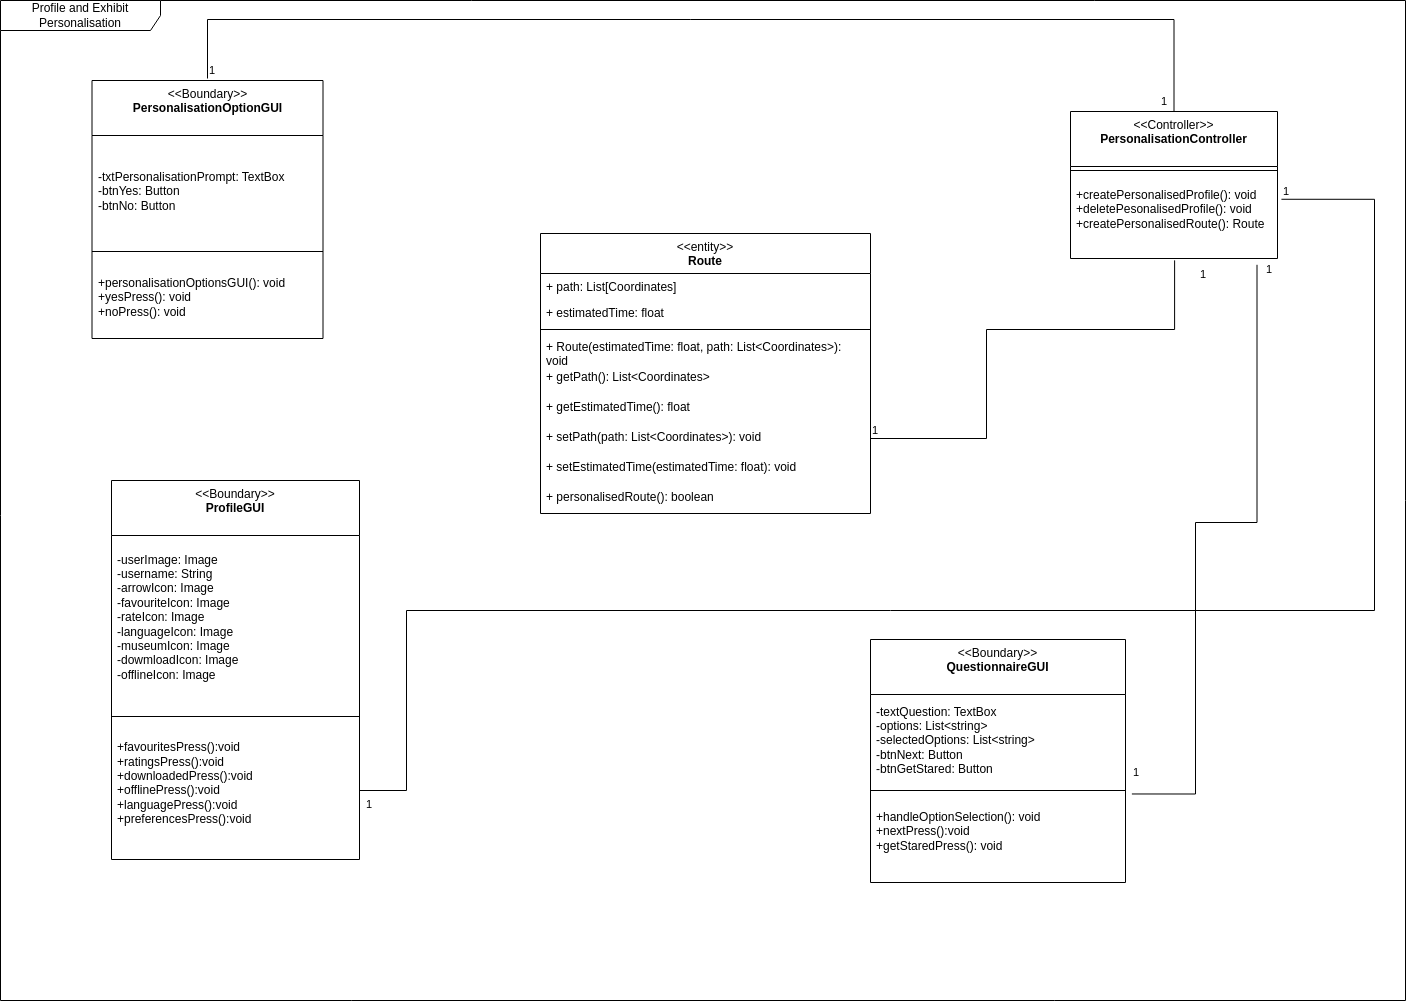

The diagram above was exported from draw.io. Its source (the exported page's mxGraphModel, read from the mxfile embedded in the PNG):
<mxGraphModel dx="720" dy="529" grid="0" gridSize="10" guides="1" tooltips="1" connect="1" arrows="1" fold="1" page="1" pageScale="1" pageWidth="827" pageHeight="1169" math="0" shadow="0">
  <root>
    <mxCell id="WIyWlLk6GJQsqaUBKTNV-0" />
    <mxCell id="WIyWlLk6GJQsqaUBKTNV-1" parent="WIyWlLk6GJQsqaUBKTNV-0" />
    <mxCell id="3QtL0Roowi1bdVcyiD9X-15" value="&amp;lt;&amp;lt;Controller&amp;gt;&amp;gt;&lt;br&gt;&lt;b&gt;PersonalisationController&lt;/b&gt;&lt;div&gt;&lt;br/&gt;&lt;/div&gt;" style="swimlane;fontStyle=0;align=center;verticalAlign=top;childLayout=stackLayout;horizontal=1;startSize=55;horizontalStack=0;resizeParent=1;resizeParentMax=0;resizeLast=0;collapsible=0;marginBottom=0;html=1;whiteSpace=wrap;" parent="WIyWlLk6GJQsqaUBKTNV-1" vertex="1">
      <mxGeometry x="1113" y="127" width="207" height="147" as="geometry" />
    </mxCell>
    <mxCell id="3QtL0Roowi1bdVcyiD9X-20" value="" style="line;strokeWidth=1;fillColor=none;align=left;verticalAlign=middle;spacingTop=-1;spacingLeft=3;spacingRight=3;rotatable=0;labelPosition=right;points=[];portConstraint=eastwest;" parent="3QtL0Roowi1bdVcyiD9X-15" vertex="1">
      <mxGeometry y="55" width="207" height="8" as="geometry" />
    </mxCell>
    <mxCell id="3QtL0Roowi1bdVcyiD9X-22" value="+createPersonalisedProfile(): void&lt;div&gt;+deletePesonalisedProfile(): void&lt;/div&gt;&lt;div&gt;+createPersonalisedRoute(): Route&lt;/div&gt;&lt;div&gt;&lt;br&gt;&lt;/div&gt;" style="text;html=1;strokeColor=none;fillColor=none;align=left;verticalAlign=middle;spacingLeft=4;spacingRight=4;overflow=hidden;rotatable=0;points=[[0,0.5],[1,0.5]];portConstraint=eastwest;whiteSpace=wrap;" parent="3QtL0Roowi1bdVcyiD9X-15" vertex="1">
      <mxGeometry y="63" width="207" height="84" as="geometry" />
    </mxCell>
    <mxCell id="3QtL0Roowi1bdVcyiD9X-31" value="&amp;lt;&amp;lt;Boundary&amp;gt;&amp;gt;&lt;br&gt;&lt;b&gt;PersonalisationOptionGUI&lt;/b&gt;&lt;div&gt;&lt;br/&gt;&lt;/div&gt;" style="swimlane;fontStyle=0;align=center;verticalAlign=top;childLayout=stackLayout;horizontal=1;startSize=55;horizontalStack=0;resizeParent=1;resizeParentMax=0;resizeLast=0;collapsible=0;marginBottom=0;html=1;whiteSpace=wrap;" parent="WIyWlLk6GJQsqaUBKTNV-1" vertex="1">
      <mxGeometry x="134.5" y="96" width="231" height="258" as="geometry" />
    </mxCell>
    <mxCell id="3QtL0Roowi1bdVcyiD9X-33" value="-txtPersonalisationPrompt: TextBox&lt;div&gt;-btnYes: Button&lt;/div&gt;&lt;div&gt;-btnNo: Button&lt;/div&gt;" style="text;html=1;strokeColor=none;fillColor=none;align=left;verticalAlign=middle;spacingLeft=4;spacingRight=4;overflow=hidden;rotatable=0;points=[[0,0.5],[1,0.5]];portConstraint=eastwest;whiteSpace=wrap;" parent="3QtL0Roowi1bdVcyiD9X-31" vertex="1">
      <mxGeometry y="55" width="231" height="112" as="geometry" />
    </mxCell>
    <mxCell id="3QtL0Roowi1bdVcyiD9X-36" value="" style="line;strokeWidth=1;fillColor=none;align=left;verticalAlign=middle;spacingTop=-1;spacingLeft=3;spacingRight=3;rotatable=0;labelPosition=right;points=[];portConstraint=eastwest;" parent="3QtL0Roowi1bdVcyiD9X-31" vertex="1">
      <mxGeometry y="167" width="231" height="8" as="geometry" />
    </mxCell>
    <mxCell id="3QtL0Roowi1bdVcyiD9X-38" value="&lt;div&gt;&lt;span style=&quot;background-color: transparent; color: light-dark(rgb(0, 0, 0), rgb(255, 255, 255));&quot;&gt;+personalisationOptionsGUI(): void&lt;/span&gt;&lt;/div&gt;&lt;div&gt;&lt;span style=&quot;background-color: transparent; color: light-dark(rgb(0, 0, 0), rgb(255, 255, 255));&quot;&gt;+yesPress(): void&lt;/span&gt;&lt;/div&gt;&lt;div&gt;+noPress(): void&lt;/div&gt;" style="text;html=1;strokeColor=none;fillColor=none;align=left;verticalAlign=middle;spacingLeft=4;spacingRight=4;overflow=hidden;rotatable=0;points=[[0,0.5],[1,0.5]];portConstraint=eastwest;whiteSpace=wrap;" parent="3QtL0Roowi1bdVcyiD9X-31" vertex="1">
      <mxGeometry y="175" width="231" height="83" as="geometry" />
    </mxCell>
    <mxCell id="3QtL0Roowi1bdVcyiD9X-39" value="" style="endArrow=none;html=1;edgeStyle=orthogonalEdgeStyle;rounded=0;entryX=0.5;entryY=0;entryDx=0;entryDy=0;" parent="WIyWlLk6GJQsqaUBKTNV-1" target="3QtL0Roowi1bdVcyiD9X-15" edge="1">
      <mxGeometry relative="1" as="geometry">
        <mxPoint x="250" y="94" as="sourcePoint" />
        <mxPoint x="1023" y="515" as="targetPoint" />
        <Array as="points">
          <mxPoint x="250" y="35" />
          <mxPoint x="1217" y="35" />
        </Array>
      </mxGeometry>
    </mxCell>
    <mxCell id="3QtL0Roowi1bdVcyiD9X-40" value="1" style="edgeLabel;resizable=0;html=1;align=left;verticalAlign=bottom;" parent="3QtL0Roowi1bdVcyiD9X-39" connectable="0" vertex="1">
      <mxGeometry x="-1" relative="1" as="geometry" />
    </mxCell>
    <mxCell id="3QtL0Roowi1bdVcyiD9X-41" value="1" style="edgeLabel;resizable=0;html=1;align=right;verticalAlign=bottom;" parent="3QtL0Roowi1bdVcyiD9X-39" connectable="0" vertex="1">
      <mxGeometry x="1" relative="1" as="geometry">
        <mxPoint x="-7" y="-3" as="offset" />
      </mxGeometry>
    </mxCell>
    <mxCell id="3QtL0Roowi1bdVcyiD9X-42" value="Profile and Exhibit Personalisation" style="shape=umlFrame;whiteSpace=wrap;html=1;pointerEvents=0;recursiveResize=0;container=1;collapsible=0;width=160;" parent="WIyWlLk6GJQsqaUBKTNV-1" vertex="1">
      <mxGeometry x="43" y="16" width="1405" height="1000" as="geometry" />
    </mxCell>
    <mxCell id="3QtL0Roowi1bdVcyiD9X-23" value="&amp;lt;&amp;lt;Boundary&amp;gt;&amp;gt;&lt;br&gt;&lt;b&gt;ProfileGUI&lt;/b&gt;" style="swimlane;fontStyle=0;align=center;verticalAlign=top;childLayout=stackLayout;horizontal=1;startSize=55;horizontalStack=0;resizeParent=1;resizeParentMax=0;resizeLast=0;collapsible=0;marginBottom=0;html=1;whiteSpace=wrap;" parent="3QtL0Roowi1bdVcyiD9X-42" vertex="1">
      <mxGeometry x="111" y="480" width="248" height="379" as="geometry" />
    </mxCell>
    <mxCell id="3QtL0Roowi1bdVcyiD9X-25" value="-userImage: Image&lt;div&gt;-username: String&lt;/div&gt;&lt;div&gt;-arrowIcon: Image&lt;/div&gt;&lt;div&gt;-favouriteIcon: Image&lt;/div&gt;&lt;div&gt;-rateIcon: Image&lt;/div&gt;&lt;div&gt;-languageIcon: Image&lt;/div&gt;&lt;div&gt;-museumIcon: Image&lt;/div&gt;&lt;div&gt;-dowmloadIcon: Image&lt;/div&gt;&lt;div&gt;-offlineIcon: Image&lt;/div&gt;&lt;div&gt;&lt;br&gt;&lt;/div&gt;" style="text;html=1;strokeColor=none;fillColor=none;align=left;verticalAlign=middle;spacingLeft=4;spacingRight=4;overflow=hidden;rotatable=0;points=[[0,0.5],[1,0.5]];portConstraint=eastwest;whiteSpace=wrap;" parent="3QtL0Roowi1bdVcyiD9X-23" vertex="1">
      <mxGeometry y="55" width="248" height="177" as="geometry" />
    </mxCell>
    <mxCell id="3QtL0Roowi1bdVcyiD9X-28" value="" style="line;strokeWidth=1;fillColor=none;align=left;verticalAlign=middle;spacingTop=-1;spacingLeft=3;spacingRight=3;rotatable=0;labelPosition=right;points=[];portConstraint=eastwest;" parent="3QtL0Roowi1bdVcyiD9X-23" vertex="1">
      <mxGeometry y="232" width="248" height="8" as="geometry" />
    </mxCell>
    <mxCell id="3QtL0Roowi1bdVcyiD9X-30" value="+favouritesPress():void&lt;div&gt;+ratingsPress():void&lt;/div&gt;&lt;div&gt;+downloadedPress():void&lt;/div&gt;&lt;div&gt;+offlinePress():void&lt;/div&gt;&lt;div&gt;+languagePress():void&lt;/div&gt;&lt;div&gt;+preferencesPress():void&lt;/div&gt;&lt;div&gt;&lt;br&gt;&lt;/div&gt;" style="text;html=1;strokeColor=none;fillColor=none;align=left;verticalAlign=middle;spacingLeft=4;spacingRight=4;overflow=hidden;rotatable=0;points=[[0,0.5],[1,0.5]];portConstraint=eastwest;whiteSpace=wrap;" parent="3QtL0Roowi1bdVcyiD9X-23" vertex="1">
      <mxGeometry y="240" width="248" height="139" as="geometry" />
    </mxCell>
    <mxCell id="3QtL0Roowi1bdVcyiD9X-49" value="&lt;div&gt;&lt;span style=&quot;font-weight: normal;&quot;&gt;&amp;lt;&amp;lt;entity&amp;gt;&amp;gt;&lt;/span&gt;&lt;/div&gt;Route" style="swimlane;fontStyle=1;align=center;verticalAlign=top;childLayout=stackLayout;horizontal=1;startSize=40;horizontalStack=0;resizeParent=1;resizeParentMax=0;resizeLast=0;collapsible=1;marginBottom=0;whiteSpace=wrap;html=1;" parent="3QtL0Roowi1bdVcyiD9X-42" vertex="1">
      <mxGeometry x="540" y="233" width="330" height="280" as="geometry" />
    </mxCell>
    <mxCell id="3QtL0Roowi1bdVcyiD9X-50" value="+ path: List[Coordinates]" style="text;strokeColor=none;fillColor=none;align=left;verticalAlign=top;spacingLeft=4;spacingRight=4;overflow=hidden;rotatable=0;points=[[0,0.5],[1,0.5]];portConstraint=eastwest;whiteSpace=wrap;html=1;" parent="3QtL0Roowi1bdVcyiD9X-49" vertex="1">
      <mxGeometry y="40" width="330" height="26" as="geometry" />
    </mxCell>
    <mxCell id="3QtL0Roowi1bdVcyiD9X-51" value="+ estimatedTime: float" style="text;strokeColor=none;fillColor=none;align=left;verticalAlign=top;spacingLeft=4;spacingRight=4;overflow=hidden;rotatable=0;points=[[0,0.5],[1,0.5]];portConstraint=eastwest;whiteSpace=wrap;html=1;" parent="3QtL0Roowi1bdVcyiD9X-49" vertex="1">
      <mxGeometry y="66" width="330" height="26" as="geometry" />
    </mxCell>
    <mxCell id="3QtL0Roowi1bdVcyiD9X-52" value="" style="line;strokeWidth=1;fillColor=none;align=left;verticalAlign=middle;spacingTop=-1;spacingLeft=3;spacingRight=3;rotatable=0;labelPosition=right;points=[];portConstraint=eastwest;strokeColor=inherit;" parent="3QtL0Roowi1bdVcyiD9X-49" vertex="1">
      <mxGeometry y="92" width="330" height="8" as="geometry" />
    </mxCell>
    <mxCell id="3QtL0Roowi1bdVcyiD9X-53" value="+ Route(estimatedTime: float, path: List&amp;lt;Coordinates&amp;gt;): void" style="text;strokeColor=none;fillColor=none;align=left;verticalAlign=top;spacingLeft=4;spacingRight=4;overflow=hidden;rotatable=0;points=[[0,0.5],[1,0.5]];portConstraint=eastwest;whiteSpace=wrap;html=1;" parent="3QtL0Roowi1bdVcyiD9X-49" vertex="1">
      <mxGeometry y="100" width="330" height="30" as="geometry" />
    </mxCell>
    <mxCell id="3QtL0Roowi1bdVcyiD9X-54" value="+ getPath(): List&amp;lt;Coordinates&amp;gt;" style="text;strokeColor=none;fillColor=none;align=left;verticalAlign=top;spacingLeft=4;spacingRight=4;overflow=hidden;rotatable=0;points=[[0,0.5],[1,0.5]];portConstraint=eastwest;whiteSpace=wrap;html=1;" parent="3QtL0Roowi1bdVcyiD9X-49" vertex="1">
      <mxGeometry y="130" width="330" height="30" as="geometry" />
    </mxCell>
    <mxCell id="3QtL0Roowi1bdVcyiD9X-55" value="+ getEstimatedTime(): float" style="text;strokeColor=none;fillColor=none;align=left;verticalAlign=top;spacingLeft=4;spacingRight=4;overflow=hidden;rotatable=0;points=[[0,0.5],[1,0.5]];portConstraint=eastwest;whiteSpace=wrap;html=1;" parent="3QtL0Roowi1bdVcyiD9X-49" vertex="1">
      <mxGeometry y="160" width="330" height="30" as="geometry" />
    </mxCell>
    <mxCell id="3QtL0Roowi1bdVcyiD9X-56" value="+ setPath(path: List&amp;lt;Coordinates&amp;gt;): void" style="text;strokeColor=none;fillColor=none;align=left;verticalAlign=top;spacingLeft=4;spacingRight=4;overflow=hidden;rotatable=0;points=[[0,0.5],[1,0.5]];portConstraint=eastwest;whiteSpace=wrap;html=1;" parent="3QtL0Roowi1bdVcyiD9X-49" vertex="1">
      <mxGeometry y="190" width="330" height="30" as="geometry" />
    </mxCell>
    <mxCell id="3QtL0Roowi1bdVcyiD9X-57" value="+ setEstimatedTime(estimatedTime: float): void" style="text;strokeColor=none;fillColor=none;align=left;verticalAlign=top;spacingLeft=4;spacingRight=4;overflow=hidden;rotatable=0;points=[[0,0.5],[1,0.5]];portConstraint=eastwest;whiteSpace=wrap;html=1;" parent="3QtL0Roowi1bdVcyiD9X-49" vertex="1">
      <mxGeometry y="220" width="330" height="30" as="geometry" />
    </mxCell>
    <mxCell id="3QtL0Roowi1bdVcyiD9X-59" value="+ personalisedRoute(): boolean" style="text;strokeColor=none;fillColor=none;align=left;verticalAlign=top;spacingLeft=4;spacingRight=4;overflow=hidden;rotatable=0;points=[[0,0.5],[1,0.5]];portConstraint=eastwest;whiteSpace=wrap;html=1;" parent="3QtL0Roowi1bdVcyiD9X-49" vertex="1">
      <mxGeometry y="250" width="330" height="30" as="geometry" />
    </mxCell>
    <mxCell id="4XlQt87d464CBhAci1XD-4" value="&amp;lt;&amp;lt;Boundary&amp;gt;&amp;gt;&lt;br&gt;&lt;b&gt;QuestionnaireGUI&lt;/b&gt;" style="swimlane;fontStyle=0;align=center;verticalAlign=top;childLayout=stackLayout;horizontal=1;startSize=55;horizontalStack=0;resizeParent=1;resizeParentMax=0;resizeLast=0;collapsible=0;marginBottom=0;html=1;whiteSpace=wrap;" parent="3QtL0Roowi1bdVcyiD9X-42" vertex="1">
      <mxGeometry x="870" y="639" width="255" height="243" as="geometry" />
    </mxCell>
    <mxCell id="4XlQt87d464CBhAci1XD-5" value="-textQuestion: TextBox&lt;div&gt;-options: List&amp;lt;string&amp;gt;&lt;/div&gt;&lt;div&gt;-selectedOptions: List&amp;lt;string&amp;gt;&lt;/div&gt;&lt;div&gt;-btnNext: Button&lt;/div&gt;&lt;div&gt;-btnGetStared: Button&lt;/div&gt;" style="text;html=1;strokeColor=none;fillColor=none;align=left;verticalAlign=middle;spacingLeft=4;spacingRight=4;overflow=hidden;rotatable=0;points=[[0,0.5],[1,0.5]];portConstraint=eastwest;whiteSpace=wrap;" parent="4XlQt87d464CBhAci1XD-4" vertex="1">
      <mxGeometry y="55" width="255" height="92" as="geometry" />
    </mxCell>
    <mxCell id="4XlQt87d464CBhAci1XD-6" value="" style="line;strokeWidth=1;fillColor=none;align=left;verticalAlign=middle;spacingTop=-1;spacingLeft=3;spacingRight=3;rotatable=0;labelPosition=right;points=[];portConstraint=eastwest;" parent="4XlQt87d464CBhAci1XD-4" vertex="1">
      <mxGeometry y="147" width="255" height="8" as="geometry" />
    </mxCell>
    <mxCell id="4XlQt87d464CBhAci1XD-7" value="&lt;div&gt;&lt;div&gt;+handleOptionSelection(): void&lt;br&gt;&lt;div&gt;+nextPress():void&lt;/div&gt;&lt;div&gt;+getStaredPress(): void&lt;/div&gt;&lt;div&gt;&lt;div&gt;&lt;br&gt;&lt;/div&gt;&lt;/div&gt;&lt;/div&gt;&lt;/div&gt;" style="text;html=1;strokeColor=none;fillColor=none;align=left;verticalAlign=middle;spacingLeft=4;spacingRight=4;overflow=hidden;rotatable=0;points=[[0,0.5],[1,0.5]];portConstraint=eastwest;whiteSpace=wrap;" parent="4XlQt87d464CBhAci1XD-4" vertex="1">
      <mxGeometry y="155" width="255" height="88" as="geometry" />
    </mxCell>
    <mxCell id="3QtL0Roowi1bdVcyiD9X-43" value="" style="endArrow=none;html=1;edgeStyle=orthogonalEdgeStyle;rounded=0;entryX=0.503;entryY=1.022;entryDx=0;entryDy=0;entryPerimeter=0;exitX=1;exitY=0.5;exitDx=0;exitDy=0;" parent="WIyWlLk6GJQsqaUBKTNV-1" source="3QtL0Roowi1bdVcyiD9X-56" target="3QtL0Roowi1bdVcyiD9X-22" edge="1">
      <mxGeometry relative="1" as="geometry">
        <mxPoint x="945" y="591" as="sourcePoint" />
        <mxPoint x="1053" y="518" as="targetPoint" />
        <Array as="points">
          <mxPoint x="1029" y="454" />
          <mxPoint x="1029" y="345" />
          <mxPoint x="1217" y="345" />
        </Array>
      </mxGeometry>
    </mxCell>
    <mxCell id="3QtL0Roowi1bdVcyiD9X-44" value="1" style="edgeLabel;resizable=0;html=1;align=left;verticalAlign=bottom;" parent="3QtL0Roowi1bdVcyiD9X-43" connectable="0" vertex="1">
      <mxGeometry x="-1" relative="1" as="geometry" />
    </mxCell>
    <mxCell id="3QtL0Roowi1bdVcyiD9X-45" value="1" style="edgeLabel;resizable=0;html=1;align=right;verticalAlign=bottom;" parent="3QtL0Roowi1bdVcyiD9X-43" connectable="0" vertex="1">
      <mxGeometry x="1" relative="1" as="geometry">
        <mxPoint x="32" y="22" as="offset" />
      </mxGeometry>
    </mxCell>
    <mxCell id="3QtL0Roowi1bdVcyiD9X-46" value="" style="endArrow=none;html=1;edgeStyle=orthogonalEdgeStyle;rounded=0;exitX=1.019;exitY=0.295;exitDx=0;exitDy=0;exitPerimeter=0;" parent="WIyWlLk6GJQsqaUBKTNV-1" source="3QtL0Roowi1bdVcyiD9X-22" target="3QtL0Roowi1bdVcyiD9X-30" edge="1">
      <mxGeometry relative="1" as="geometry">
        <mxPoint x="893" y="518" as="sourcePoint" />
        <mxPoint x="1053" y="518" as="targetPoint" />
        <Array as="points">
          <mxPoint x="1417" y="215" />
          <mxPoint x="1417" y="626" />
          <mxPoint x="449" y="626" />
          <mxPoint x="449" y="806" />
        </Array>
      </mxGeometry>
    </mxCell>
    <mxCell id="3QtL0Roowi1bdVcyiD9X-47" value="1" style="edgeLabel;resizable=0;html=1;align=left;verticalAlign=bottom;" parent="3QtL0Roowi1bdVcyiD9X-46" connectable="0" vertex="1">
      <mxGeometry x="-1" relative="1" as="geometry" />
    </mxCell>
    <mxCell id="3QtL0Roowi1bdVcyiD9X-48" value="1" style="edgeLabel;resizable=0;html=1;align=right;verticalAlign=bottom;" parent="3QtL0Roowi1bdVcyiD9X-46" connectable="0" vertex="1">
      <mxGeometry x="1" relative="1" as="geometry">
        <mxPoint x="13" y="22" as="offset" />
      </mxGeometry>
    </mxCell>
    <mxCell id="3QtL0Roowi1bdVcyiD9X-60" value="" style="endArrow=none;html=1;edgeStyle=orthogonalEdgeStyle;rounded=0;entryX=0.901;entryY=1.075;entryDx=0;entryDy=0;entryPerimeter=0;exitX=1.025;exitY=-0.006;exitDx=0;exitDy=0;exitPerimeter=0;" parent="WIyWlLk6GJQsqaUBKTNV-1" source="4XlQt87d464CBhAci1XD-7" target="3QtL0Roowi1bdVcyiD9X-22" edge="1">
      <mxGeometry relative="1" as="geometry">
        <mxPoint x="893" y="479" as="sourcePoint" />
        <mxPoint x="1053" y="479" as="targetPoint" />
        <Array as="points">
          <mxPoint x="1238" y="810" />
          <mxPoint x="1238" y="538" />
          <mxPoint x="1300" y="538" />
        </Array>
      </mxGeometry>
    </mxCell>
    <mxCell id="3QtL0Roowi1bdVcyiD9X-61" value="1&lt;div&gt;&lt;br&gt;&lt;/div&gt;" style="edgeLabel;resizable=0;html=1;align=left;verticalAlign=bottom;" parent="3QtL0Roowi1bdVcyiD9X-60" connectable="0" vertex="1">
      <mxGeometry x="-1" relative="1" as="geometry" />
    </mxCell>
    <mxCell id="3QtL0Roowi1bdVcyiD9X-62" value="1&lt;div&gt;&lt;br&gt;&lt;/div&gt;" style="edgeLabel;resizable=0;html=1;align=right;verticalAlign=bottom;" parent="3QtL0Roowi1bdVcyiD9X-60" connectable="0" vertex="1">
      <mxGeometry x="1" relative="1" as="geometry">
        <mxPoint x="15" y="25" as="offset" />
      </mxGeometry>
    </mxCell>
  </root>
</mxGraphModel>